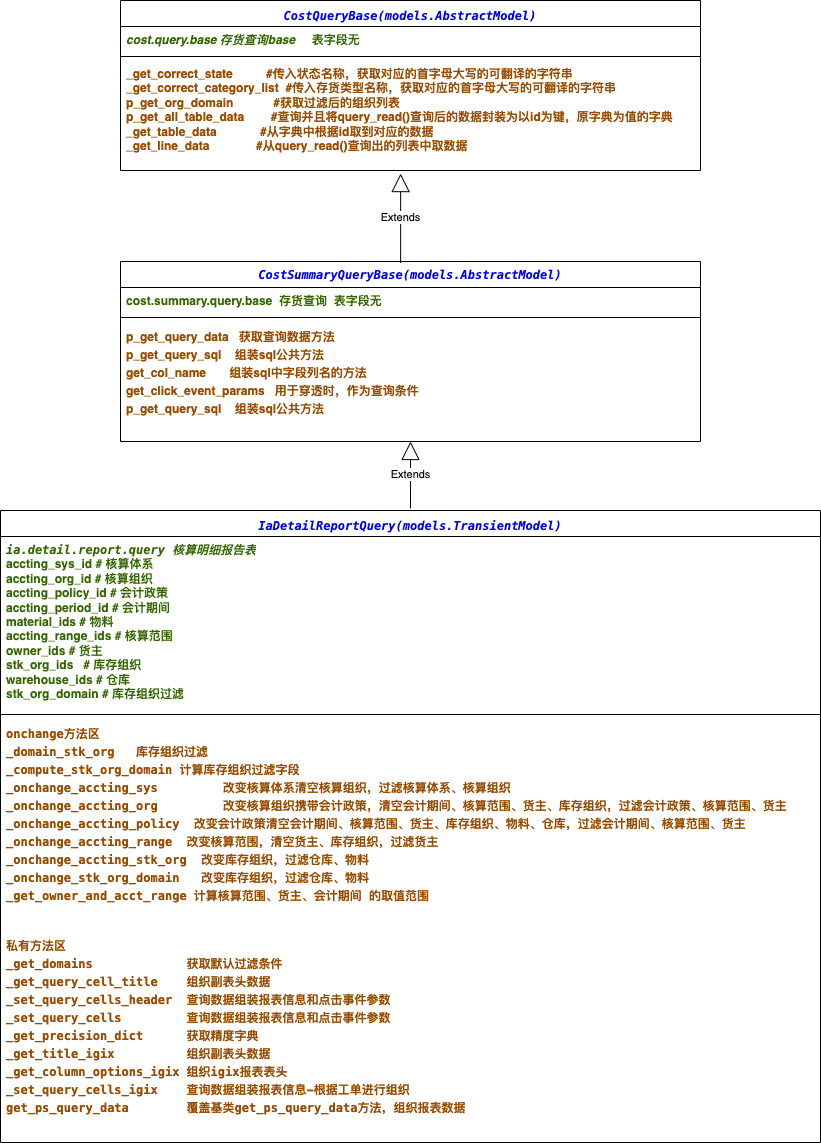

The diagram above was exported from draw.io. Its source (the exported page's mxGraphModel, read from the mxfile embedded in the PNG):
<mxGraphModel dx="1122" dy="724" grid="1" gridSize="10" guides="1" tooltips="1" connect="1" arrows="1" fold="1" page="1" pageScale="1" pageWidth="827" pageHeight="1169" math="0" shadow="0">
  <root>
    <mxCell id="0" />
    <mxCell id="1" parent="0" />
    <mxCell id="C6JbNxzxCHG2ZiAgymBI-1" value="&lt;div style=&quot;background-color: rgb(255, 255, 255); line-height: 18px;&quot;&gt;&lt;div style=&quot;font-family: Menlo, Monaco, &amp;quot;Courier New&amp;quot;, monospace; line-height: 18px; white-space: pre;&quot;&gt;&lt;font style=&quot;&quot; color=&quot;#0000ff&quot;&gt;&lt;i&gt;IaDetailReportQuery(models.TransientModel)&lt;/i&gt;&lt;/font&gt;&lt;/div&gt;&lt;/div&gt;" style="swimlane;fontStyle=1;align=center;verticalAlign=top;childLayout=stackLayout;horizontal=1;startSize=26;horizontalStack=0;resizeParent=1;resizeParentMax=0;resizeLast=0;collapsible=1;marginBottom=0;whiteSpace=wrap;html=1;" vertex="1" parent="1">
      <mxGeometry x="340" y="630" width="820" height="632" as="geometry" />
    </mxCell>
    <mxCell id="C6JbNxzxCHG2ZiAgymBI-2" value="&lt;div&gt;&lt;font color=&quot;#336600&quot;&gt;&lt;b&gt;&lt;i style=&quot;font-family: Menlo, Monaco, &amp;quot;Courier New&amp;quot;, monospace; text-align: center; white-space: pre;&quot;&gt;ia.detail.report.query 核算明细报告表&lt;/i&gt;&lt;br&gt;&lt;/b&gt;&lt;/font&gt;&lt;/div&gt;&lt;div&gt;&lt;font color=&quot;#336600&quot;&gt;&lt;b&gt;&lt;span style=&quot;&quot;&gt;accting_sys_id # 核算体系&amp;nbsp; &amp;nbsp; &amp;nbsp; &amp;nbsp;&lt;/span&gt;&lt;br&gt;&lt;/b&gt;&lt;/font&gt;&lt;/div&gt;&lt;div&gt;&lt;font color=&quot;#336600&quot;&gt;&lt;b&gt;accting_org_id # 核算组织&amp;nbsp; &amp;nbsp;&lt;/b&gt;&lt;/font&gt;&lt;/div&gt;&lt;div&gt;&lt;font color=&quot;#336600&quot;&gt;&lt;b&gt;accting_policy_id # 会计政策&amp;nbsp; &amp;nbsp;&lt;/b&gt;&lt;/font&gt;&lt;/div&gt;&lt;div&gt;&lt;font color=&quot;#336600&quot;&gt;&lt;b&gt;accting_period_id # 会计期间&amp;nbsp; &amp;nbsp; &amp;nbsp;&amp;nbsp;&lt;/b&gt;&lt;/font&gt;&lt;/div&gt;&lt;div&gt;&lt;font color=&quot;#336600&quot;&gt;&lt;b&gt;material_ids # 物料&amp;nbsp;&amp;nbsp;&lt;/b&gt;&lt;/font&gt;&lt;/div&gt;&lt;div&gt;&lt;font color=&quot;#336600&quot;&gt;&lt;b&gt;accting_range_ids # 核算范围&amp;nbsp; &amp;nbsp;&amp;nbsp;&lt;/b&gt;&lt;/font&gt;&lt;/div&gt;&lt;div&gt;&lt;font color=&quot;#336600&quot;&gt;&lt;b&gt;owner_ids # 货主&amp;nbsp; &amp;nbsp; &amp;nbsp; &amp;nbsp;&amp;nbsp;&lt;/b&gt;&lt;/font&gt;&lt;/div&gt;&lt;div&gt;&lt;font color=&quot;#336600&quot;&gt;&lt;b&gt;stk_org_ids&amp;nbsp; &amp;nbsp;# 库存组织&amp;nbsp; &amp;nbsp; &amp;nbsp; &amp;nbsp; &amp;nbsp; &amp;nbsp; &amp;nbsp; &amp;nbsp; &amp;nbsp; &amp;nbsp;&amp;nbsp;&lt;/b&gt;&lt;/font&gt;&lt;/div&gt;&lt;div&gt;&lt;font color=&quot;#336600&quot;&gt;&lt;b&gt;warehouse_ids # 仓库&amp;nbsp; &amp;nbsp; &amp;nbsp; &amp;nbsp;&lt;/b&gt;&lt;/font&gt;&lt;/div&gt;&lt;div&gt;&lt;font color=&quot;#336600&quot;&gt;&lt;b&gt;stk_org_domain # 库存组织过滤&lt;/b&gt;&lt;/font&gt;&amp;nbsp;&amp;nbsp;&lt;/div&gt;" style="text;strokeColor=none;fillColor=none;align=left;verticalAlign=top;spacingLeft=4;spacingRight=4;overflow=hidden;rotatable=0;points=[[0,0.5],[1,0.5]];portConstraint=eastwest;whiteSpace=wrap;html=1;labelBackgroundColor=none;" vertex="1" parent="C6JbNxzxCHG2ZiAgymBI-1">
      <mxGeometry y="26" width="820" height="174" as="geometry" />
    </mxCell>
    <mxCell id="C6JbNxzxCHG2ZiAgymBI-3" value="" style="line;strokeWidth=1;fillColor=none;align=left;verticalAlign=middle;spacingTop=-1;spacingLeft=3;spacingRight=3;rotatable=0;labelPosition=right;points=[];portConstraint=eastwest;strokeColor=inherit;" vertex="1" parent="C6JbNxzxCHG2ZiAgymBI-1">
      <mxGeometry y="200" width="820" height="8" as="geometry" />
    </mxCell>
    <mxCell id="C6JbNxzxCHG2ZiAgymBI-4" value="&lt;div style=&quot;font-family: Menlo, Monaco, &amp;quot;Courier New&amp;quot;, monospace; line-height: 18px; white-space: pre;&quot;&gt;&lt;b style=&quot;&quot;&gt;onchange方法区&lt;/b&gt;&lt;/div&gt;&lt;div style=&quot;line-height: 18px;&quot;&gt;&lt;font face=&quot;Menlo, Monaco, Courier New, monospace&quot;&gt;&lt;span style=&quot;white-space: pre;&quot;&gt;&lt;b style=&quot;&quot;&gt;_domain_stk_org   库存组织过滤&lt;br&gt;_compute_stk_org_domain 计算库存组织过滤字段&lt;br&gt;_onchange_accting_sys         改变核算体系清空核算组织，过滤核算体系、核算组织&lt;br&gt;_onchange_accting_org         改变核算组织携带会计政策，清空会计期间、核算范围、货主、库存组织，过滤会计政策、核算范围、货主&lt;br&gt;_onchange_accting_policy  改变会计政策清空会计期间、核算范围、货主、库存组织、物料、仓库，过滤会计期间、核算范围、货主&lt;br&gt;_onchange_accting_range  改变核算范围，清空货主、库存组织，过滤货主&lt;br&gt;_onchange_accting_stk_org  改变库存组织，过滤仓库、物料&lt;br&gt;_onchange_stk_org_domain   改变库存组织，过滤仓库、物料&lt;br&gt;_get_owner_and_acct_range 计算核算范围、货主、会计期间 的取值范围&lt;/b&gt;&lt;/span&gt;&lt;/font&gt;&lt;br&gt;&lt;/div&gt;" style="text;strokeColor=none;fillColor=none;align=left;verticalAlign=top;spacingLeft=4;spacingRight=4;overflow=hidden;rotatable=0;points=[[0,0.5],[1,0.5]];portConstraint=eastwest;whiteSpace=wrap;html=1;fontColor=#994C00;labelBackgroundColor=none;" vertex="1" parent="C6JbNxzxCHG2ZiAgymBI-1">
      <mxGeometry y="208" width="820" height="212" as="geometry" />
    </mxCell>
    <mxCell id="C6JbNxzxCHG2ZiAgymBI-28" value="&lt;div style=&quot;font-family: Menlo, Monaco, &amp;quot;Courier New&amp;quot;, monospace; line-height: 18px; white-space: pre;&quot;&gt;&lt;span style=&quot;&quot;&gt;私有方法区&lt;/span&gt;&lt;/div&gt;&lt;div style=&quot;line-height: 18px;&quot;&gt;&lt;font face=&quot;Menlo, Monaco, Courier New, monospace&quot;&gt;&lt;span style=&quot;white-space: pre;&quot;&gt;_get_domains             获取默认过滤条件&lt;br&gt;_get_query_cell_title    组织副表头数据&lt;br&gt;_set_query_cells_header  查询数据组装报表信息和点击事件参数&lt;br&gt;_set_query_cells         查询数据组装报表信息和点击事件参数&lt;br&gt;_get_precision_dict      获取精度字典&lt;br&gt;_get_title_igix          组织副表头数据&lt;br&gt;_get_column_options_igix 组织igix报表表头&lt;br&gt;_set_query_cells_igix    查询数据组装报表信息-根据工单进行组织&lt;br&gt;get_ps_query_data        覆盖基类get_ps_query_data方法，组织报表数据&lt;/span&gt;&lt;/font&gt;&lt;br&gt;&lt;/div&gt;" style="text;strokeColor=none;fillColor=none;align=left;verticalAlign=top;spacingLeft=4;spacingRight=4;overflow=hidden;rotatable=0;points=[[0,0.5],[1,0.5]];portConstraint=eastwest;whiteSpace=wrap;html=1;fontColor=#994C00;fontStyle=1;labelBackgroundColor=none;" vertex="1" parent="C6JbNxzxCHG2ZiAgymBI-1">
      <mxGeometry y="420" width="820" height="212" as="geometry" />
    </mxCell>
    <mxCell id="C6JbNxzxCHG2ZiAgymBI-6" value="&lt;i&gt;&lt;font color=&quot;#0000ff&quot;&gt;&lt;span style=&quot;font-family: Menlo, Monaco, &amp;quot;Courier New&amp;quot;, monospace; white-space: pre;&quot;&gt;CostSummaryQueryBase&lt;/span&gt;&lt;span style=&quot;background-color: rgb(255, 255, 255); font-family: Menlo, Monaco, &amp;quot;Courier New&amp;quot;, monospace; white-space: pre;&quot;&gt;(&lt;/span&gt;&lt;span style=&quot;font-family: Menlo, Monaco, &amp;quot;Courier New&amp;quot;, monospace; white-space: pre;&quot;&gt;models&lt;/span&gt;&lt;span style=&quot;background-color: rgb(255, 255, 255); font-family: Menlo, Monaco, &amp;quot;Courier New&amp;quot;, monospace; white-space: pre;&quot;&gt;.&lt;/span&gt;&lt;span style=&quot;font-family: Menlo, Monaco, &amp;quot;Courier New&amp;quot;, monospace; white-space: pre;&quot;&gt;AbstractModel&lt;/span&gt;&lt;span style=&quot;background-color: rgb(255, 255, 255); font-family: Menlo, Monaco, &amp;quot;Courier New&amp;quot;, monospace; white-space: pre;&quot;&gt;)&lt;/span&gt;&lt;/font&gt;&lt;/i&gt;" style="swimlane;fontStyle=1;align=center;verticalAlign=top;childLayout=stackLayout;horizontal=1;startSize=26;horizontalStack=0;resizeParent=1;resizeParentMax=0;resizeLast=0;collapsible=1;marginBottom=0;whiteSpace=wrap;html=1;" vertex="1" parent="1">
      <mxGeometry x="460" y="381" width="580" height="180" as="geometry" />
    </mxCell>
    <mxCell id="C6JbNxzxCHG2ZiAgymBI-7" value="&lt;font color=&quot;#336600&quot;&gt;&lt;b&gt;&lt;span style=&quot;text-align: center;&quot;&gt;cost.summary.query.base&amp;nbsp; 存货查询&amp;nbsp;&amp;nbsp;&lt;/span&gt;表字段无&lt;/b&gt;&lt;/font&gt;" style="text;strokeColor=none;fillColor=none;align=left;verticalAlign=top;spacingLeft=4;spacingRight=4;overflow=hidden;rotatable=0;points=[[0,0.5],[1,0.5]];portConstraint=eastwest;whiteSpace=wrap;html=1;" vertex="1" parent="C6JbNxzxCHG2ZiAgymBI-6">
      <mxGeometry y="26" width="580" height="26" as="geometry" />
    </mxCell>
    <mxCell id="C6JbNxzxCHG2ZiAgymBI-8" value="" style="line;strokeWidth=1;fillColor=none;align=left;verticalAlign=middle;spacingTop=-1;spacingLeft=3;spacingRight=3;rotatable=0;labelPosition=right;points=[];portConstraint=eastwest;strokeColor=inherit;" vertex="1" parent="C6JbNxzxCHG2ZiAgymBI-6">
      <mxGeometry y="52" width="580" height="8" as="geometry" />
    </mxCell>
    <mxCell id="C6JbNxzxCHG2ZiAgymBI-19" value="&lt;div style=&quot;line-height: 18px;&quot;&gt;&lt;div style=&quot;line-height: 18px;&quot;&gt;p_get_query_data&amp;nbsp; &amp;nbsp;获取查询数据方法&lt;/div&gt;&lt;div style=&quot;line-height: 18px;&quot;&gt;p_get_query_sql&amp;nbsp; &amp;nbsp; 组装sql公共方法&lt;/div&gt;&lt;div style=&quot;line-height: 18px;&quot;&gt;get_col_name&amp;nbsp; &amp;nbsp; &amp;nbsp; &amp;nbsp;组装sql中字段列名的方法&lt;/div&gt;&lt;div style=&quot;line-height: 18px;&quot;&gt;get_click_event_params&amp;nbsp; &amp;nbsp;用于穿透时，作为查询条件&lt;/div&gt;&lt;div style=&quot;line-height: 18px;&quot;&gt;p_get_query_sql&amp;nbsp; &amp;nbsp; 组装sql公共方法&lt;/div&gt;&lt;/div&gt;" style="text;strokeColor=none;fillColor=none;align=left;verticalAlign=top;spacingLeft=4;spacingRight=4;overflow=hidden;rotatable=0;points=[[0,0.5],[1,0.5]];portConstraint=eastwest;whiteSpace=wrap;html=1;fontColor=#994C00;fontStyle=1;labelBackgroundColor=none;" vertex="1" parent="C6JbNxzxCHG2ZiAgymBI-6">
      <mxGeometry y="60" width="580" height="120" as="geometry" />
    </mxCell>
    <mxCell id="C6JbNxzxCHG2ZiAgymBI-10" value="&lt;div style=&quot;background-color: rgb(255, 255, 255); font-family: Menlo, Monaco, &amp;quot;Courier New&amp;quot;, monospace; line-height: 18px; white-space: pre;&quot;&gt;&lt;font style=&quot;&quot; color=&quot;#0000ff&quot;&gt;CostQueryBase(models.AbstractModel)&lt;/font&gt;&lt;/div&gt;" style="swimlane;fontStyle=3;align=center;verticalAlign=top;childLayout=stackLayout;horizontal=1;startSize=26;horizontalStack=0;resizeParent=1;resizeParentMax=0;resizeLast=0;collapsible=1;marginBottom=0;whiteSpace=wrap;html=1;" vertex="1" parent="1">
      <mxGeometry x="460" y="120" width="580" height="170" as="geometry" />
    </mxCell>
    <mxCell id="C6JbNxzxCHG2ZiAgymBI-11" value="&lt;font color=&quot;#336600&quot;&gt;&lt;b&gt;&lt;span style=&quot;font-style: italic; text-align: center;&quot;&gt;cost.query.base 存货查询base&amp;nbsp; &amp;nbsp; &amp;nbsp;&lt;/span&gt;表字段无&lt;/b&gt;&lt;/font&gt;" style="text;strokeColor=none;fillColor=none;align=left;verticalAlign=top;spacingLeft=4;spacingRight=4;overflow=hidden;rotatable=0;points=[[0,0.5],[1,0.5]];portConstraint=eastwest;whiteSpace=wrap;html=1;" vertex="1" parent="C6JbNxzxCHG2ZiAgymBI-10">
      <mxGeometry y="26" width="580" height="26" as="geometry" />
    </mxCell>
    <mxCell id="C6JbNxzxCHG2ZiAgymBI-12" value="" style="line;strokeWidth=1;fillColor=none;align=left;verticalAlign=middle;spacingTop=-1;spacingLeft=3;spacingRight=3;rotatable=0;labelPosition=right;points=[];portConstraint=eastwest;strokeColor=inherit;" vertex="1" parent="C6JbNxzxCHG2ZiAgymBI-10">
      <mxGeometry y="52" width="580" height="8" as="geometry" />
    </mxCell>
    <mxCell id="C6JbNxzxCHG2ZiAgymBI-13" value="&lt;div&gt;_get_correct_state&amp;nbsp; &amp;nbsp; &amp;nbsp; &amp;nbsp; &amp;nbsp; #传入状态名称，获取对应的首字母大写的可翻译的字符串&lt;/div&gt;&lt;div&gt;_get_correct_category_list&amp;nbsp; #传入存货类型名称，获取对应的首字母大写的可翻译的字符串&lt;/div&gt;&lt;div&gt;p_get_org_domain&amp;nbsp; &amp;nbsp; &amp;nbsp; &amp;nbsp; &amp;nbsp; &amp;nbsp; #获取过滤后的组织列表&lt;/div&gt;&lt;div&gt;p_get_all_table_data&amp;nbsp; &amp;nbsp; &amp;nbsp; &amp;nbsp; #查询并且将query_read()查询后的数据封装为以id为键，原字典为值的字典&lt;/div&gt;&lt;div&gt;_get_table_data&amp;nbsp; &amp;nbsp; &amp;nbsp; &amp;nbsp; &amp;nbsp; &amp;nbsp; &amp;nbsp;#从字典中根据id取到对应的数据&lt;/div&gt;&lt;div&gt;_get_line_data&amp;nbsp; &amp;nbsp; &amp;nbsp; &amp;nbsp; &amp;nbsp; &amp;nbsp; &amp;nbsp; #从query_read()查询出的列表中取数据&lt;/div&gt;" style="text;strokeColor=none;fillColor=none;align=left;verticalAlign=top;spacingLeft=4;spacingRight=4;overflow=hidden;rotatable=0;points=[[0,0.5],[1,0.5]];portConstraint=eastwest;whiteSpace=wrap;html=1;fontColor=#994C00;fontStyle=1;labelBackgroundColor=none;" vertex="1" parent="C6JbNxzxCHG2ZiAgymBI-10">
      <mxGeometry y="60" width="580" height="110" as="geometry" />
    </mxCell>
    <mxCell id="C6JbNxzxCHG2ZiAgymBI-31" value="Extends" style="endArrow=block;endSize=16;endFill=0;html=1;rounded=0;" edge="1" parent="1" target="C6JbNxzxCHG2ZiAgymBI-19">
      <mxGeometry width="160" relative="1" as="geometry">
        <mxPoint x="750" y="628" as="sourcePoint" />
        <mxPoint x="746.8399999999999" y="560.1600000000001" as="targetPoint" />
      </mxGeometry>
    </mxCell>
    <mxCell id="C6JbNxzxCHG2ZiAgymBI-33" value="Extends" style="endArrow=block;endSize=16;endFill=0;html=1;rounded=0;exitX=0.483;exitY=0.008;exitDx=0;exitDy=0;exitPerimeter=0;entryX=0.483;entryY=1.028;entryDx=0;entryDy=0;entryPerimeter=0;verticalAlign=middle;labelPosition=center;verticalLabelPosition=middle;align=center;" edge="1" parent="1" source="C6JbNxzxCHG2ZiAgymBI-6" target="C6JbNxzxCHG2ZiAgymBI-13">
      <mxGeometry width="160" relative="1" as="geometry">
        <mxPoint x="710" y="360" as="sourcePoint" />
        <mxPoint x="870" y="360" as="targetPoint" />
      </mxGeometry>
    </mxCell>
  </root>
</mxGraphModel>